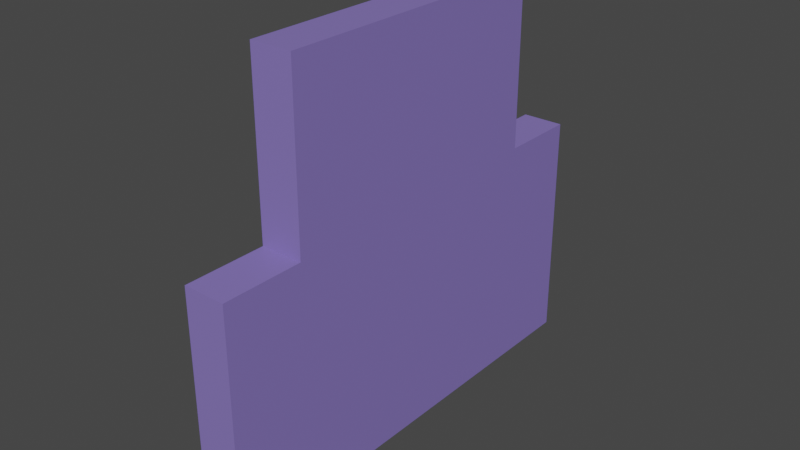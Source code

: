 # Source: Part3_Purple.blend  (saved by Blender 3.6.13; exported with 4.5.12 LTS)
import bpy
from mathutils import Matrix  # noqa: F401  (used for matrix-valued properties, if any)

bpy.ops.wm.read_factory_settings(use_empty=True)
scene = bpy.context.scene
scene.name = 'Scene'

# ---- collections
col_collection = bpy.data.collections.new('Collection'); scene.collection.children.link(col_collection)

# ---- materials (node trees are filled in below, after node groups)
mat_rzpurple = bpy.data.materials.new('rzPurple')
mat_rzpurple.use_transparent_shadow = False

# ---- material node trees
mat_rzpurple.use_nodes = True; mat_rzpurple.node_tree.nodes.clear()
_N = mat_rzpurple.node_tree.nodes; _L = mat_rzpurple.node_tree.links
n0 = _N.new('ShaderNodeBsdfPrincipled'); n0.name = 'Principled BSDF'; n0.location = (10, 300)
n0.distribution = 'GGX'
n0.subsurface_method = 'RANDOM_WALK_SKIN'
n0.inputs[0].default_value = (0.2328, 0.172, 0.5286, 1.0)
n0.inputs[3].default_value = 1.45
n0.inputs[27].default_value = (0.0, 0.0, 0.0, 1.0)
n0.inputs[28].default_value = 1.0
n1 = _N.new('ShaderNodeOutputMaterial'); n1.name = 'Material Output'; n1.location = (300, 300)
_L.new(n0.outputs[0], n1.inputs[0])
n1.is_active_output = True

# ---- world
world_world = bpy.data.worlds.new('World'); scene.world = world_world
world_world.use_nodes = True; world_world.node_tree.nodes.clear()
_N = world_world.node_tree.nodes; _L = world_world.node_tree.links
n0 = _N.new('ShaderNodeOutputWorld'); n0.name = 'World Output'; n0.location = (300, 300)
n1 = _N.new('ShaderNodeBackground'); n1.name = 'Background'; n1.location = (10, 300)
n1.inputs[0].default_value = (0.05088, 0.05088, 0.05088, 1.0)
_L.new(n1.outputs[0], n0.inputs[0])
n0.is_active_output = True
world_world.color = (0.05088, 0.05088, 0.05088)
world_world.use_sun_shadow = False
world_world.sun_shadow_jitter_overblur = 0.0

# ---- meshes
me_cube_006 = bpy.data.meshes.new('Cube.006')
me_cube_006.from_pydata([(-1.0, -1.0, -1.417), (-1.0, -1.0, 1.0), (-1.0, 1.0, -1.417), (-1.0, 1.0, 1.0), (1.0, -1.0, -1.417), (1.0, -1.0, 1.0), (1.0, 1.0, -1.417), (1.0, 1.0, 1.0), (-1.0, -0.643, 1.0), (-1.0, 0.6466, 1.0), (1.0, 0.6466, 1.0), (1.0, -0.643, 1.0), (-1.0, -0.643, 2.765), (-1.0, 0.6466, 2.765), (1.0, 0.6466, 2.765), (1.0, -0.643, 2.765)], [], [(0, 1, 8, 9, 3, 2), (2, 3, 7, 6), (6, 7, 10, 11, 5, 4), (4, 5, 1, 0), (2, 6, 4, 0), (11, 8, 1, 5), (7, 3, 9, 10), (8, 11, 15, 12), (14, 13, 12, 15), (11, 10, 14, 15), (9, 8, 12, 13), (10, 9, 13, 14)])
_uv = me_cube_006.uv_layers.new(name='UVMap')
_uv.uv.foreach_set('vector', [0.375, 0.0, 0.625, 0.0, 0.625, 0.08333, 0.625, 0.1667, 0.625, 0.25, 0.375, 0.25, 0.375, 0.25, 0.625, 0.25, 0.625, 0.5, 0.375, 0.5, 0.375, 0.5, 0.625, 0.5, 0.625, 0.5833, 0.625, 0.6667, 0.625, 0.75, 0.375, 0.75, 0.375, 0.75, 0.625, 0.75, 0.625, 1.0, 0.375, 1.0, 0.125, 0.5, 0.375, 0.5, 0.375, 0.75, 0.125, 0.75, 0.625, 0.6667, 0.875, 0.6667, 0.875, 0.75, 0.625, 0.75, 0.625, 0.5, 0.875, 0.5, 0.875, 0.5833, 0.625, 0.5833, 0.875, 0.6667, 0.625, 0.6667, 0.625, 0.6667, 0.875, 0.6667, 0.625, 0.5833, 0.875, 0.5833, 0.875, 0.6667, 0.625, 0.6667, 0.625, 0.6667, 0.625, 0.5833, 0.625, 0.5833, 0.625, 0.6667, 0.625, 0.1667, 0.625, 0.08333, 0.625, 0.08333, 0.625, 0.1667, 0.625, 0.5833, 0.875, 0.5833, 0.875, 0.5833, 0.625, 0.5833])
me_cube_006.materials.append(mat_rzpurple)
me_cube_006.update()

# ---- objects
ob_tomb = bpy.data.objects.new('Tomb', me_cube_006)
ob_empty = bpy.data.objects.new('Empty', None)

# ---- transforms, parenting, visibility, modifiers, constraints
ob_tomb.location = (-1.618, 0.0, 6.747)
ob_tomb.scale = (0.7163, 7.745, 3.307)
ob_empty.location = (-1.636, 0.0, 2.036)
ob_empty.empty_display_type = 'ARROWS'

# ---- collection membership
col_collection.objects.link(ob_tomb)
col_collection.objects.link(ob_empty)

# ---- scene / render settings (as saved in the file)
scene.frame_start = 1; scene.frame_end = 250; scene.frame_set(2)
scene.render.engine = 'BLENDER_EEVEE_NEXT'
scene.cycles.sampling_pattern = 'TABULATED_SOBOL'
scene.view_settings.view_transform = 'Filmic'
bpy.context.view_layer.update()

# ---- added for rendering (the .blend has no active camera and no usable light): camera, sun
cam_auto = bpy.data.cameras.new('AutoCamera')
cam_auto.lens = 50.0
cam_auto.sensor_width = 36.0
cam_auto.clip_end = 1000.0
ob_auto_camera = bpy.data.objects.new('AutoCamera', cam_auto)
scene.collection.objects.link(ob_auto_camera)
ob_auto_camera.location = (17.6402, -23.11, 24.382)
ob_auto_camera.rotation_euler = (1.09748, -7.21219e-08, 0.694738)
scene.camera = ob_auto_camera
light_auto_sun = bpy.data.lights.new('AutoSun', 'SUN')
light_auto_sun.energy = 3.0
light_auto_sun.angle = 0.0523599
ob_auto_sun = bpy.data.objects.new('AutoSun', light_auto_sun)
scene.collection.objects.link(ob_auto_sun)
ob_auto_sun.rotation_euler = (0.872665, 0.174533, 0.523599)
bpy.context.view_layer.update()
